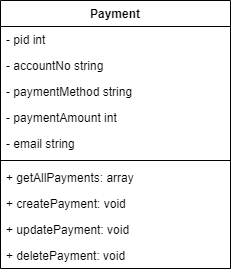

The diagram above was exported from draw.io. Its source (the exported page's mxGraphModel, read from the mxfile embedded in the PNG):
<mxGraphModel dx="1038" dy="543" grid="1" gridSize="10" guides="1" tooltips="1" connect="1" arrows="1" fold="1" page="1" pageScale="1" pageWidth="850" pageHeight="1100" math="0" shadow="0">
  <root>
    <mxCell id="0" />
    <mxCell id="1" parent="0" />
    <mxCell id="2-eLFhtFL_GvuZOlKEKR-5" value="Payment" style="swimlane;fontStyle=1;align=center;verticalAlign=top;childLayout=stackLayout;horizontal=1;startSize=26;horizontalStack=0;resizeParent=1;resizeParentMax=0;resizeLast=0;collapsible=1;marginBottom=0;" vertex="1" parent="1">
      <mxGeometry x="310" y="104" width="230" height="268" as="geometry" />
    </mxCell>
    <mxCell id="2-eLFhtFL_GvuZOlKEKR-6" value="- pid int" style="text;strokeColor=none;fillColor=none;align=left;verticalAlign=top;spacingLeft=4;spacingRight=4;overflow=hidden;rotatable=0;points=[[0,0.5],[1,0.5]];portConstraint=eastwest;" vertex="1" parent="2-eLFhtFL_GvuZOlKEKR-5">
      <mxGeometry y="26" width="230" height="26" as="geometry" />
    </mxCell>
    <mxCell id="2-eLFhtFL_GvuZOlKEKR-12" value="- accountNo string" style="text;strokeColor=none;fillColor=none;align=left;verticalAlign=top;spacingLeft=4;spacingRight=4;overflow=hidden;rotatable=0;points=[[0,0.5],[1,0.5]];portConstraint=eastwest;" vertex="1" parent="2-eLFhtFL_GvuZOlKEKR-5">
      <mxGeometry y="52" width="230" height="26" as="geometry" />
    </mxCell>
    <mxCell id="2-eLFhtFL_GvuZOlKEKR-9" value="- paymentMethod string&#10;&#10;" style="text;strokeColor=none;fillColor=none;align=left;verticalAlign=top;spacingLeft=4;spacingRight=4;overflow=hidden;rotatable=0;points=[[0,0.5],[1,0.5]];portConstraint=eastwest;" vertex="1" parent="2-eLFhtFL_GvuZOlKEKR-5">
      <mxGeometry y="78" width="230" height="26" as="geometry" />
    </mxCell>
    <mxCell id="2-eLFhtFL_GvuZOlKEKR-10" value="- paymentAmount int&#10;&#10;" style="text;strokeColor=none;fillColor=none;align=left;verticalAlign=top;spacingLeft=4;spacingRight=4;overflow=hidden;rotatable=0;points=[[0,0.5],[1,0.5]];portConstraint=eastwest;" vertex="1" parent="2-eLFhtFL_GvuZOlKEKR-5">
      <mxGeometry y="104" width="230" height="26" as="geometry" />
    </mxCell>
    <mxCell id="2-eLFhtFL_GvuZOlKEKR-11" value="- email string&#10;&#10;" style="text;strokeColor=none;fillColor=none;align=left;verticalAlign=top;spacingLeft=4;spacingRight=4;overflow=hidden;rotatable=0;points=[[0,0.5],[1,0.5]];portConstraint=eastwest;" vertex="1" parent="2-eLFhtFL_GvuZOlKEKR-5">
      <mxGeometry y="130" width="230" height="26" as="geometry" />
    </mxCell>
    <mxCell id="2-eLFhtFL_GvuZOlKEKR-7" value="" style="line;strokeWidth=1;fillColor=none;align=left;verticalAlign=middle;spacingTop=-1;spacingLeft=3;spacingRight=3;rotatable=0;labelPosition=right;points=[];portConstraint=eastwest;" vertex="1" parent="2-eLFhtFL_GvuZOlKEKR-5">
      <mxGeometry y="156" width="230" height="8" as="geometry" />
    </mxCell>
    <mxCell id="2-eLFhtFL_GvuZOlKEKR-8" value="+ getAllPayments: array" style="text;strokeColor=none;fillColor=none;align=left;verticalAlign=top;spacingLeft=4;spacingRight=4;overflow=hidden;rotatable=0;points=[[0,0.5],[1,0.5]];portConstraint=eastwest;" vertex="1" parent="2-eLFhtFL_GvuZOlKEKR-5">
      <mxGeometry y="164" width="230" height="26" as="geometry" />
    </mxCell>
    <mxCell id="2-eLFhtFL_GvuZOlKEKR-14" value="+ createPayment: void" style="text;strokeColor=none;fillColor=none;align=left;verticalAlign=top;spacingLeft=4;spacingRight=4;overflow=hidden;rotatable=0;points=[[0,0.5],[1,0.5]];portConstraint=eastwest;" vertex="1" parent="2-eLFhtFL_GvuZOlKEKR-5">
      <mxGeometry y="190" width="230" height="26" as="geometry" />
    </mxCell>
    <mxCell id="2-eLFhtFL_GvuZOlKEKR-15" value="+ updatePayment: void&#10;" style="text;strokeColor=none;fillColor=none;align=left;verticalAlign=top;spacingLeft=4;spacingRight=4;overflow=hidden;rotatable=0;points=[[0,0.5],[1,0.5]];portConstraint=eastwest;" vertex="1" parent="2-eLFhtFL_GvuZOlKEKR-5">
      <mxGeometry y="216" width="230" height="26" as="geometry" />
    </mxCell>
    <mxCell id="2-eLFhtFL_GvuZOlKEKR-16" value="+ deletePayment: void&#10;&#10;" style="text;strokeColor=none;fillColor=none;align=left;verticalAlign=top;spacingLeft=4;spacingRight=4;overflow=hidden;rotatable=0;points=[[0,0.5],[1,0.5]];portConstraint=eastwest;" vertex="1" parent="2-eLFhtFL_GvuZOlKEKR-5">
      <mxGeometry y="242" width="230" height="26" as="geometry" />
    </mxCell>
  </root>
</mxGraphModel>